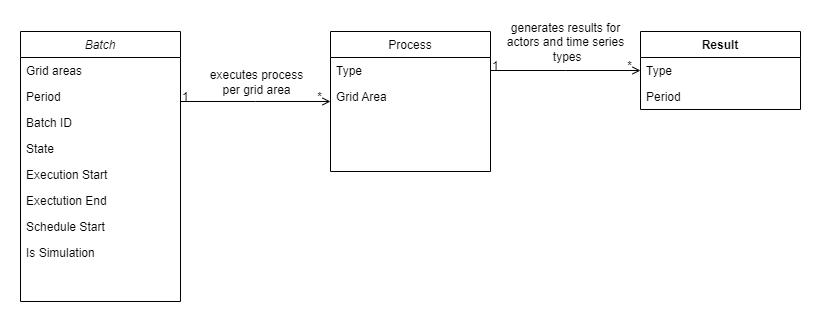

The diagram above was exported from draw.io. Its source (the exported page's mxGraphModel, read from the mxfile embedded in the PNG):
<mxGraphModel dx="1406" dy="946" grid="1" gridSize="10" guides="1" tooltips="1" connect="1" arrows="1" fold="1" page="1" pageScale="1" pageWidth="827" pageHeight="1169" background="#ffffff" math="0" shadow="0">
  <root>
    <mxCell id="WIyWlLk6GJQsqaUBKTNV-0" />
    <mxCell id="WIyWlLk6GJQsqaUBKTNV-1" parent="WIyWlLk6GJQsqaUBKTNV-0" />
    <mxCell id="zkfFHV4jXpPFQw0GAbJ--0" value="Batch" style="swimlane;fontStyle=2;align=center;verticalAlign=top;childLayout=stackLayout;horizontal=1;startSize=26;horizontalStack=0;resizeParent=1;resizeLast=0;collapsible=1;marginBottom=0;rounded=0;shadow=0;strokeWidth=1;" parent="WIyWlLk6GJQsqaUBKTNV-1" vertex="1">
      <mxGeometry x="40" y="40" width="160" height="270" as="geometry">
        <mxRectangle x="230" y="140" width="160" height="26" as="alternateBounds" />
      </mxGeometry>
    </mxCell>
    <mxCell id="zkfFHV4jXpPFQw0GAbJ--1" value="Grid areas" style="text;align=left;verticalAlign=top;spacingLeft=4;spacingRight=4;overflow=hidden;rotatable=0;points=[[0,0.5],[1,0.5]];portConstraint=eastwest;" parent="zkfFHV4jXpPFQw0GAbJ--0" vertex="1">
      <mxGeometry y="26" width="160" height="26" as="geometry" />
    </mxCell>
    <mxCell id="zkfFHV4jXpPFQw0GAbJ--2" value="Period&#10;" style="text;align=left;verticalAlign=top;spacingLeft=4;spacingRight=4;overflow=hidden;rotatable=0;points=[[0,0.5],[1,0.5]];portConstraint=eastwest;rounded=0;shadow=0;html=0;" parent="zkfFHV4jXpPFQw0GAbJ--0" vertex="1">
      <mxGeometry y="52" width="160" height="26" as="geometry" />
    </mxCell>
    <object label="Batch ID" Status="" Execution="" id="zkfFHV4jXpPFQw0GAbJ--3">
      <mxCell style="text;align=left;verticalAlign=top;spacingLeft=4;spacingRight=4;overflow=hidden;rotatable=0;points=[[0,0.5],[1,0.5]];portConstraint=eastwest;rounded=0;shadow=0;html=0;" parent="zkfFHV4jXpPFQw0GAbJ--0" vertex="1">
        <mxGeometry y="78" width="160" height="26" as="geometry" />
      </mxCell>
    </object>
    <object label="State" Status="" Execution="" id="mzCxwajr-UYFtVahXzDe-9">
      <mxCell style="text;align=left;verticalAlign=top;spacingLeft=4;spacingRight=4;overflow=hidden;rotatable=0;points=[[0,0.5],[1,0.5]];portConstraint=eastwest;rounded=0;shadow=0;html=0;" parent="zkfFHV4jXpPFQw0GAbJ--0" vertex="1">
        <mxGeometry y="104" width="160" height="26" as="geometry" />
      </mxCell>
    </object>
    <object label="Execution Start" Status="" Execution="" id="mzCxwajr-UYFtVahXzDe-10">
      <mxCell style="text;align=left;verticalAlign=top;spacingLeft=4;spacingRight=4;overflow=hidden;rotatable=0;points=[[0,0.5],[1,0.5]];portConstraint=eastwest;rounded=0;shadow=0;html=0;" parent="zkfFHV4jXpPFQw0GAbJ--0" vertex="1">
        <mxGeometry y="130" width="160" height="26" as="geometry" />
      </mxCell>
    </object>
    <object label="Exectution End" Status="" Execution="" id="mzCxwajr-UYFtVahXzDe-11">
      <mxCell style="text;align=left;verticalAlign=top;spacingLeft=4;spacingRight=4;overflow=hidden;rotatable=0;points=[[0,0.5],[1,0.5]];portConstraint=eastwest;rounded=0;shadow=0;html=0;" parent="zkfFHV4jXpPFQw0GAbJ--0" vertex="1">
        <mxGeometry y="156" width="160" height="26" as="geometry" />
      </mxCell>
    </object>
    <object label="Schedule Start" Status="" Execution="" id="mzCxwajr-UYFtVahXzDe-12">
      <mxCell style="text;align=left;verticalAlign=top;spacingLeft=4;spacingRight=4;overflow=hidden;rotatable=0;points=[[0,0.5],[1,0.5]];portConstraint=eastwest;rounded=0;shadow=0;html=0;" parent="zkfFHV4jXpPFQw0GAbJ--0" vertex="1">
        <mxGeometry y="182" width="160" height="26" as="geometry" />
      </mxCell>
    </object>
    <object label="Is Simulation" Status="" Execution="" id="mzCxwajr-UYFtVahXzDe-13">
      <mxCell style="text;align=left;verticalAlign=top;spacingLeft=4;spacingRight=4;overflow=hidden;rotatable=0;points=[[0,0.5],[1,0.5]];portConstraint=eastwest;rounded=0;shadow=0;html=0;" parent="zkfFHV4jXpPFQw0GAbJ--0" vertex="1">
        <mxGeometry y="208" width="160" height="26" as="geometry" />
      </mxCell>
    </object>
    <mxCell id="zkfFHV4jXpPFQw0GAbJ--17" value="Process" style="swimlane;fontStyle=0;align=center;verticalAlign=top;childLayout=stackLayout;horizontal=1;startSize=26;horizontalStack=0;resizeParent=1;resizeLast=0;collapsible=1;marginBottom=0;rounded=0;shadow=0;strokeWidth=1;" parent="WIyWlLk6GJQsqaUBKTNV-1" vertex="1">
      <mxGeometry x="350" y="40" width="160" height="140" as="geometry">
        <mxRectangle x="550" y="140" width="160" height="26" as="alternateBounds" />
      </mxGeometry>
    </mxCell>
    <mxCell id="zkfFHV4jXpPFQw0GAbJ--18" value="Type" style="text;align=left;verticalAlign=top;spacingLeft=4;spacingRight=4;overflow=hidden;rotatable=0;points=[[0,0.5],[1,0.5]];portConstraint=eastwest;" parent="zkfFHV4jXpPFQw0GAbJ--17" vertex="1">
      <mxGeometry y="26" width="160" height="26" as="geometry" />
    </mxCell>
    <mxCell id="zkfFHV4jXpPFQw0GAbJ--19" value="Grid Area" style="text;align=left;verticalAlign=top;spacingLeft=4;spacingRight=4;overflow=hidden;rotatable=0;points=[[0,0.5],[1,0.5]];portConstraint=eastwest;rounded=0;shadow=0;html=0;" parent="zkfFHV4jXpPFQw0GAbJ--17" vertex="1">
      <mxGeometry y="52" width="160" height="26" as="geometry" />
    </mxCell>
    <mxCell id="zkfFHV4jXpPFQw0GAbJ--26" value="" style="endArrow=open;shadow=0;strokeWidth=1;rounded=0;endFill=1;edgeStyle=elbowEdgeStyle;elbow=vertical;" parent="WIyWlLk6GJQsqaUBKTNV-1" source="zkfFHV4jXpPFQw0GAbJ--0" target="zkfFHV4jXpPFQw0GAbJ--17" edge="1">
      <mxGeometry x="0.5" y="41" relative="1" as="geometry">
        <mxPoint x="380" y="192" as="sourcePoint" />
        <mxPoint x="540" y="192" as="targetPoint" />
        <mxPoint x="-40" y="32" as="offset" />
      </mxGeometry>
    </mxCell>
    <mxCell id="zkfFHV4jXpPFQw0GAbJ--27" value="1" style="resizable=0;align=left;verticalAlign=bottom;labelBackgroundColor=none;fontSize=12;" parent="zkfFHV4jXpPFQw0GAbJ--26" connectable="0" vertex="1">
      <mxGeometry x="-1" relative="1" as="geometry">
        <mxPoint y="4" as="offset" />
      </mxGeometry>
    </mxCell>
    <mxCell id="zkfFHV4jXpPFQw0GAbJ--28" value="*" style="resizable=0;align=right;verticalAlign=bottom;labelBackgroundColor=none;fontSize=12;" parent="zkfFHV4jXpPFQw0GAbJ--26" connectable="0" vertex="1">
      <mxGeometry x="1" relative="1" as="geometry">
        <mxPoint x="-7" y="4" as="offset" />
      </mxGeometry>
    </mxCell>
    <mxCell id="zkfFHV4jXpPFQw0GAbJ--29" value="executes process&lt;br&gt;per&amp;nbsp;grid area" style="text;html=1;resizable=0;points=[];;align=center;verticalAlign=middle;labelBackgroundColor=none;rounded=0;shadow=0;strokeWidth=1;fontSize=12;" parent="zkfFHV4jXpPFQw0GAbJ--26" vertex="1" connectable="0">
      <mxGeometry x="0.5" y="49" relative="1" as="geometry">
        <mxPoint x="-38" y="29" as="offset" />
      </mxGeometry>
    </mxCell>
    <mxCell id="mzCxwajr-UYFtVahXzDe-3" value="Result" style="swimlane;fontStyle=1;align=center;verticalAlign=top;childLayout=stackLayout;horizontal=1;startSize=26;horizontalStack=0;resizeParent=1;resizeParentMax=0;resizeLast=0;collapsible=1;marginBottom=0;" parent="WIyWlLk6GJQsqaUBKTNV-1" vertex="1">
      <mxGeometry x="660" y="40" width="160" height="78" as="geometry" />
    </mxCell>
    <mxCell id="mzCxwajr-UYFtVahXzDe-4" value="Type" style="text;strokeColor=none;fillColor=none;align=left;verticalAlign=top;spacingLeft=4;spacingRight=4;overflow=hidden;rotatable=0;points=[[0,0.5],[1,0.5]];portConstraint=eastwest;" parent="mzCxwajr-UYFtVahXzDe-3" vertex="1">
      <mxGeometry y="26" width="160" height="26" as="geometry" />
    </mxCell>
    <mxCell id="mzCxwajr-UYFtVahXzDe-7" value="Period" style="text;strokeColor=none;fillColor=none;align=left;verticalAlign=top;spacingLeft=4;spacingRight=4;overflow=hidden;rotatable=0;points=[[0,0.5],[1,0.5]];portConstraint=eastwest;" parent="mzCxwajr-UYFtVahXzDe-3" vertex="1">
      <mxGeometry y="52" width="160" height="26" as="geometry" />
    </mxCell>
    <mxCell id="mzCxwajr-UYFtVahXzDe-41" value="" style="endArrow=open;shadow=0;strokeWidth=1;rounded=0;endFill=1;edgeStyle=elbowEdgeStyle;elbow=vertical;entryX=0;entryY=0.5;entryDx=0;entryDy=0;exitX=1;exitY=0.5;exitDx=0;exitDy=0;" parent="WIyWlLk6GJQsqaUBKTNV-1" source="zkfFHV4jXpPFQw0GAbJ--18" target="mzCxwajr-UYFtVahXzDe-3" edge="1">
      <mxGeometry x="0.5" y="41" relative="1" as="geometry">
        <mxPoint x="500" y="160" as="sourcePoint" />
        <mxPoint x="530" y="560" as="targetPoint" />
        <mxPoint x="-40" y="32" as="offset" />
      </mxGeometry>
    </mxCell>
    <mxCell id="mzCxwajr-UYFtVahXzDe-42" value="1" style="resizable=0;align=left;verticalAlign=bottom;labelBackgroundColor=none;fontSize=12;" parent="mzCxwajr-UYFtVahXzDe-41" connectable="0" vertex="1">
      <mxGeometry x="-1" relative="1" as="geometry">
        <mxPoint y="4" as="offset" />
      </mxGeometry>
    </mxCell>
    <mxCell id="mzCxwajr-UYFtVahXzDe-43" value="*" style="resizable=0;align=right;verticalAlign=bottom;labelBackgroundColor=none;fontSize=12;" parent="mzCxwajr-UYFtVahXzDe-41" connectable="0" vertex="1">
      <mxGeometry x="1" relative="1" as="geometry">
        <mxPoint x="-7" y="4" as="offset" />
      </mxGeometry>
    </mxCell>
    <mxCell id="mzCxwajr-UYFtVahXzDe-44" value="generates results for&lt;br&gt;actors and time series&lt;br&gt;&amp;nbsp;types" style="text;html=1;resizable=0;points=[];;align=center;verticalAlign=middle;labelBackgroundColor=none;rounded=0;shadow=0;strokeWidth=1;fontSize=12;" parent="mzCxwajr-UYFtVahXzDe-41" vertex="1" connectable="0">
      <mxGeometry x="0.5" y="49" relative="1" as="geometry">
        <mxPoint x="-39" y="20" as="offset" />
      </mxGeometry>
    </mxCell>
  </root>
</mxGraphModel>